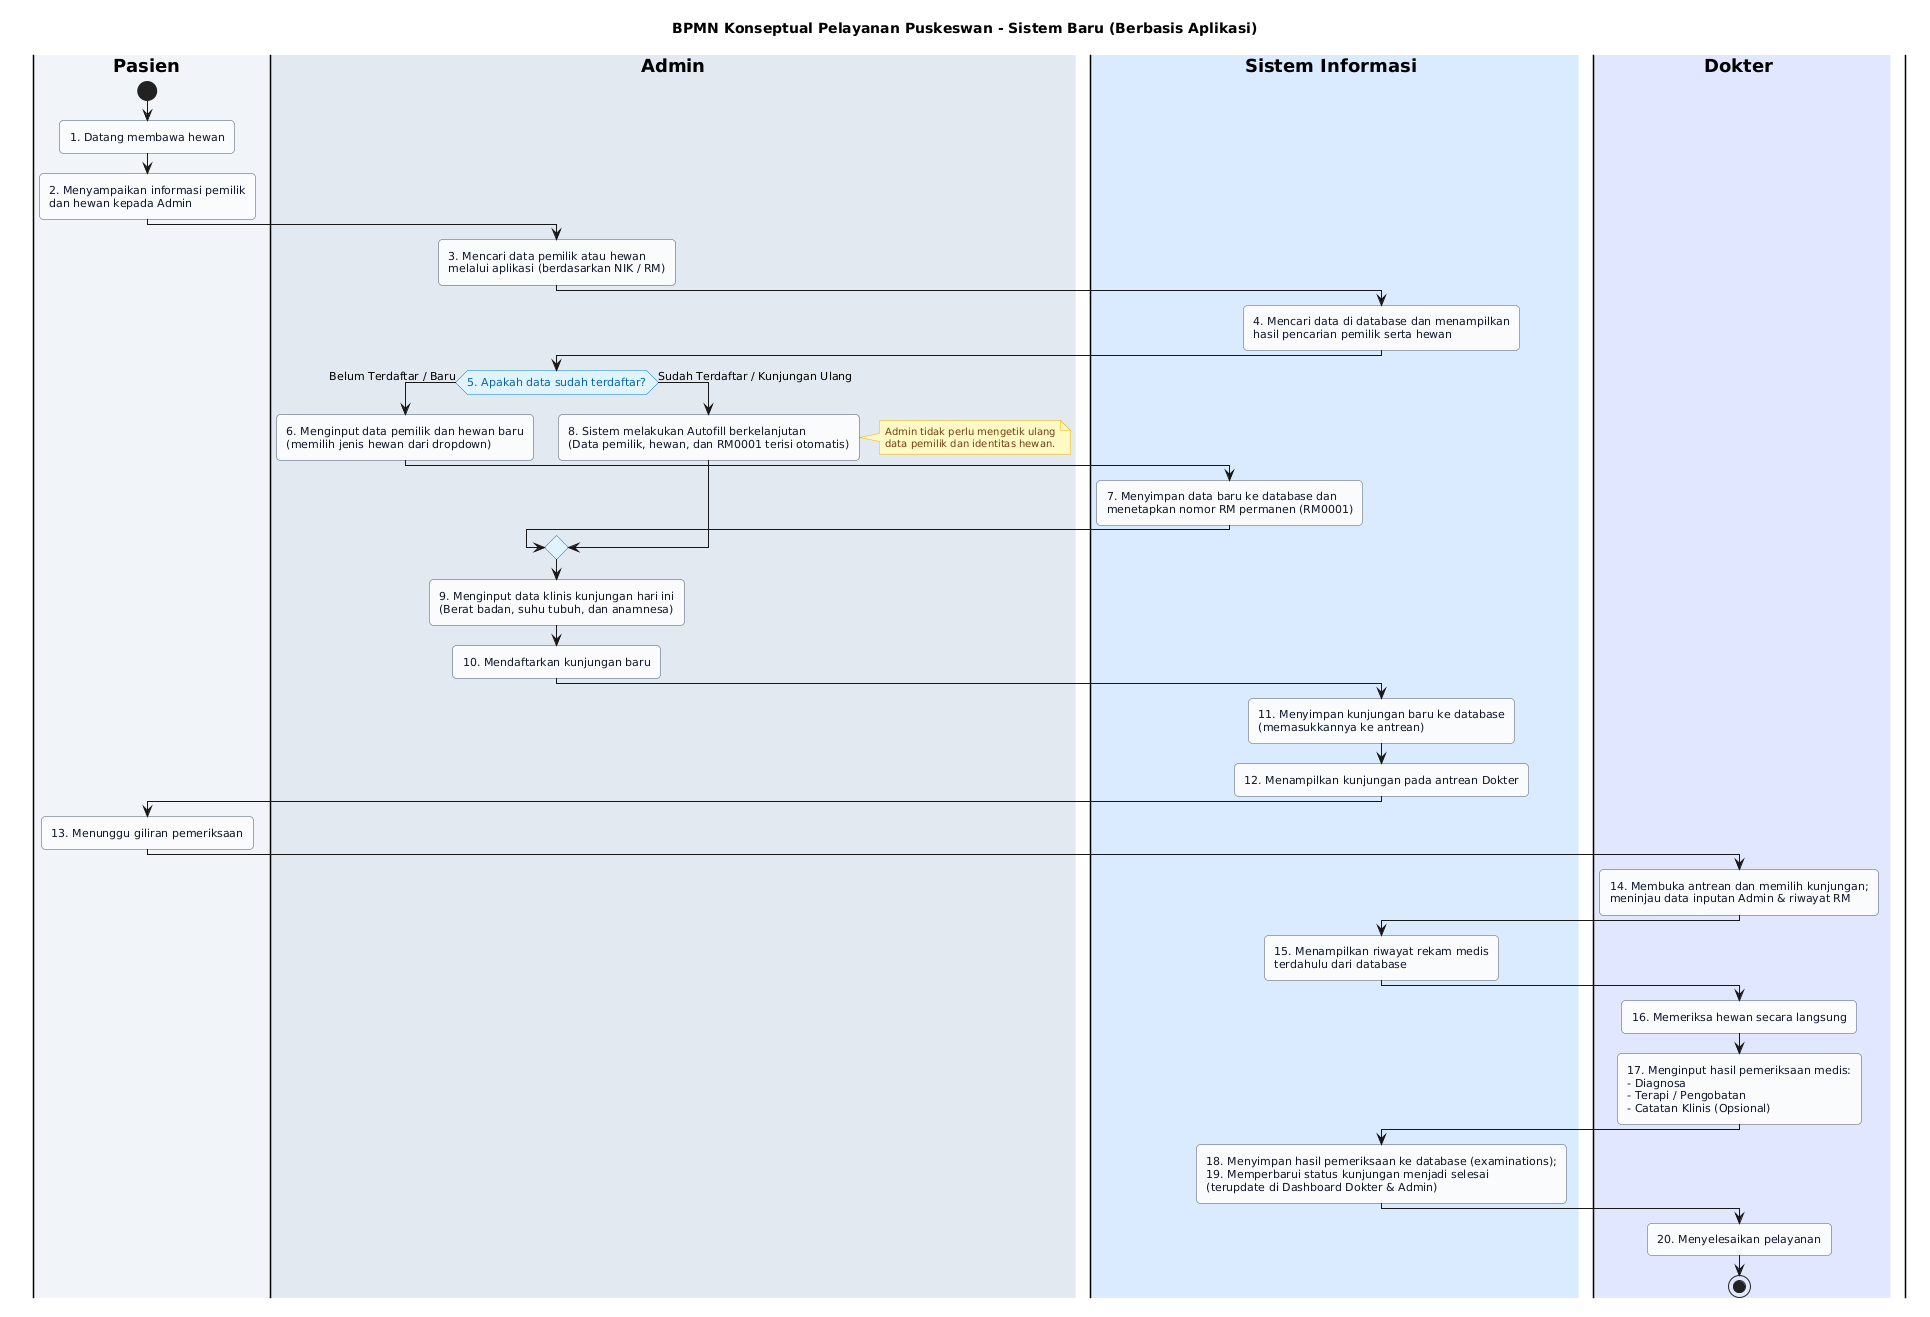

The diagram above was rendered by PlantUML. Its source (embedded in the PNG):
@startuml
title BPMN Konseptual Pelayanan Puskeswan - Sistem Baru (Berbasis Aplikasi)

skinparam shadowing false
skinparam defaultFontName "Segoe UI", Arial, sans-serif
skinparam roundCorner 8
skinparam swimlaneWidth same
skinparam swimlaneTitleFontStyle bold

skinparam activity {
    BackgroundColor #F8FAFC
    BorderColor #475569
    FontColor #0F172A
    FontSize 11
    DiamondBackgroundColor #E0F2FE
    DiamondBorderColor #0284C7
    DiamondFontColor #0369A1
}

skinparam note {
    BackgroundColor #FEF9C3
    BorderColor #EAB308
    FontColor #713F12
    FontSize 10
}

|#F1F5F9|Pasien|
|#E2E8F0|Admin|
|#DBEAFE|Sistem Informasi|
|#E0E7FF|Dokter|

|Pasien|
start
:1. Datang membawa hewan;
:2. Menyampaikan informasi pemilik\ndan hewan kepada Admin;

|Admin|
:3. Mencari data pemilik atau hewan\nmelalui aplikasi (berdasarkan NIK / RM);

|Sistem Informasi|
:4. Mencari data di database dan menampilkan\nhasil pencarian pemilik serta hewan;

|Admin|
if (5. Apakah data sudah terdaftar?) then (Belum Terdaftar / Baru)
    :6. Menginput data pemilik dan hewan baru\n(memilih jenis hewan dari dropdown);
    |Sistem Informasi|
    :7. Menyimpan data baru ke database dan\nmenetapkan nomor RM permanen (RM0001);
else (Sudah Terdaftar / Kunjungan Ulang)
    |Admin|
    :8. Sistem melakukan Autofill berkelanjutan\n(Data pemilik, hewan, dan RM0001 terisi otomatis);
    note right
      Admin tidak perlu mengetik ulang
      data pemilik dan identitas hewan.
    end note
endif

|Admin|
:9. Menginput data klinis kunjungan hari ini\n(Berat badan, suhu tubuh, dan anamnesa);
:10. Mendaftarkan kunjungan baru;

|Sistem Informasi|
:11. Menyimpan kunjungan baru ke database\n(memasukkannya ke antrean);
:12. Menampilkan kunjungan pada antrean Dokter;

|Pasien|
:13. Menunggu giliran pemeriksaan;

|Dokter|
:14. Membuka antrean dan memilih kunjungan;\nmeninjau data inputan Admin & riwayat RM;

|Sistem Informasi|
:15. Menampilkan riwayat rekam medis\nterdahulu dari database;

|Dokter|
:16. Memeriksa hewan secara langsung;
:17. Menginput hasil pemeriksaan medis:\n- Diagnosa\n- Terapi / Pengobatan\n- Catatan Klinis (Opsional);

|Sistem Informasi|
:18. Menyimpan hasil pemeriksaan ke database (examinations);\n19. Memperbarui status kunjungan menjadi selesai\n(terupdate di Dashboard Dokter & Admin);

|Dokter|
:20. Menyelesaikan pelayanan;

stop
@enduml